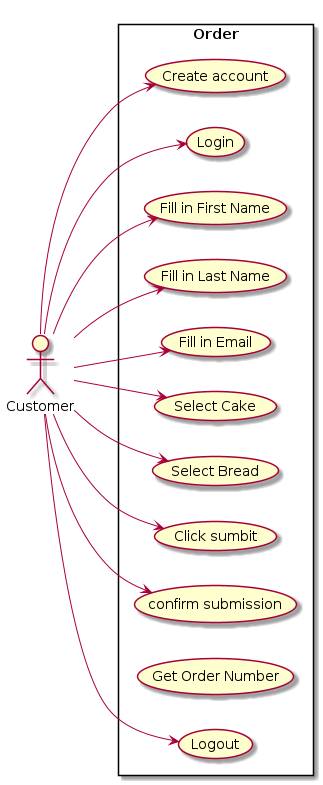

The diagram above was rendered by PlantUML. Its source (embedded in the PNG):
@startuml Bakery_customer_case_ZK1
left to right direction
actor Customer
rectangle "Order" as order {
  (Create account)
  (Login)
  (Fill in First Name)
  (Fill in Last Name)
  (Fill in Email)
  (Select Cake)
  (Select Bread)
  (Click sumbit)
  (confirm submission)
  (Get Order Number)
  (Logout)
}
Customer --> (Create account)
Customer --> (Login)
Customer -->  (Fill in First Name)
Customer --> (Fill in Last Name)
Customer -->  (Fill in Email)
Customer --> (Select Cake)
Customer --> (Select Bread)
Customer --> (Click sumbit)
Customer --> (confirm submission)
Customer --> (Logout)
@enduml